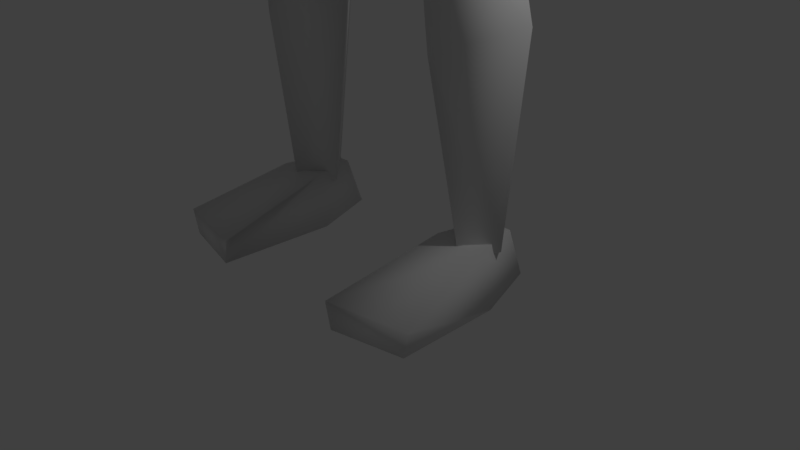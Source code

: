 # Source: basemale.blend  (saved by Blender 2.78.0; exported with 4.5.12 LTS)
import bpy
from mathutils import Matrix  # noqa: F401  (used for matrix-valued properties, if any)

bpy.ops.wm.read_factory_settings(use_empty=True)
scene = bpy.context.scene
scene.name = 'Scene'

# ---- collections
col_collection_1 = bpy.data.collections.new('Collection 1'); scene.collection.children.link(col_collection_1)

# ---- materials (node trees are filled in below, after node groups)
mat_material = bpy.data.materials.new('Material')
mat_material.alpha_threshold = 0.0
mat_material.use_transparent_shadow = False
mat_material.roughness = 0.5
mat_material.line_color = (0.0, 0.0, 0.0, 1.0)

# ---- material node trees

# ---- world
world_world = bpy.data.worlds.new('World'); scene.world = world_world
world_world.color = (0.05088, 0.05088, 0.05088)
world_world.use_sun_shadow = False
world_world.sun_shadow_jitter_overblur = 0.0
world_world.cycles.sampling_method = 'MANUAL'

# ---- cameras
cam_camera = bpy.data.cameras.new('Camera')
cam_camera.clip_end = 100.0
cam_camera.lens = 35.0
cam_camera.sensor_width = 32.0
cam_camera.sensor_height = 18.0
cam_camera.ortho_scale = 7.314
cam_camera.dof.focus_distance = 0.0
cam_camera.dof.aperture_fstop = 128.0

# ---- lights
light_lamp = bpy.data.lights.new('Lamp', 'POINT')
light_lamp.transmission_factor = 0.0
light_lamp.cutoff_distance = 30.0
light_lamp.energy = 100.0
light_lamp.shadow_buffer_clip_start = 1.001
light_lamp.shadow_soft_size = 0.1
light_lamp.shadow_maximum_resolution = 0.006
light_lamp.use_absolute_resolution = True

# ---- meshes
me_cube = bpy.data.meshes.new('Cube')
me_cube.from_pydata([(1.128, 0.9151, 9.297), (0.8057, -0.9618, 9.102), (1.184, 0.8609, 10.23), (1.027, -1.097, 10.27), (1.817, 1.375, 11.76), (1.724, -1.169, 11.67), (2.34, 1.16, 12.89), (2.032, -0.685, 12.83), (2.168, 0.2283, 13.37), (1.374, -0.2204, 9.251), (1.544, -0.2317, 10.23), (1.964, 0.03249, 11.73), (2.284, 0.2935, 12.84), (2.347, -0.6916, 12.54), (3.178, 0.2401, 12.54), (1.516, 0.2401, 12.54), (2.347, 1.172, 12.54), (2.349, -0.4338, 10.66), (2.95, 0.2401, 10.66), (1.747, 0.2401, 10.66), (2.349, 0.914, 10.66), (2.347, 0.2401, 13.14), (2.351, -0.1313, 8.266), (2.682, 0.2401, 8.199), (2.019, 0.2401, 8.266), (2.351, 0.6115, 8.266), (2.349, -0.3249, 7.898), (2.853, 0.2401, 7.898), (1.845, 0.2401, 7.897), (2.349, 0.8051, 7.898), (2.35, -0.3249, 7.212), (2.854, 0.2401, 7.212), (1.846, 0.2401, 7.212), (2.35, 0.8051, 7.212), (2.327, 0.2401, 6.956), (2.349, -0.3947, 9.998), (2.915, 0.2401, 9.999), (1.783, 0.2401, 9.998), (2.349, 0.8749, 9.998), (2.829, 0.2401, 10.37), (2.349, 0.7785, 10.36), (2.349, -0.2983, 10.23), (1.869, 0.2401, 10.23), (0.7657, -0.08452, 12.85), (0.3652, 0.03648, 14.31), (0.7657, 0.7848, 12.92), (0.3652, 0.7256, 14.31), (0.837, 0.5388, 14.18), (0.8074, 0.6983, 15.94), (0.577, -0.4771, 13.89), (0.657, -0.4791, 15.86), (0.9961, 0.8082, 15.15), (0.7594, -0.6109, 15.04), (1.008, -1.036, 9.201), (1.092, 0.8897, 9.269), (1.293, -0.8113, 8.382), (1.371, 0.7914, 8.424), (1.455, -0.2457, 9.253), (1.646, -0.2344, 8.476), (0.3045, -0.4984, 7.67), (0.23, 0.7161, 7.681), (0.5729, -0.08155, 7.677), (1.128, 0.4175, 0.5616), (0.1893, 0.2152, 7.642), (1.507, 0.7966, 0.5616), (0.9295, 1.097, 7.941), (1.507, 0.03847, 0.5616), (0.9295, -1.067, 7.939), (1.828, 0.4175, 0.5865), (1.702, -0.004089, 8.47), (0.7323, 0.2152, 4.413), (1.263, 0.7019, 4.593), (1.861, 0.2152, 4.603), (1.263, -0.4538, 4.563), (1.359, 1.006, 3.429), (2.142, 0.3163, 3.252), (1.359, -0.3566, 2.948), (0.691, 0.3163, 3.081), (0.3026, 0.1103, 5.533), (1.136, 1.006, 5.842), (2.219, 0.1103, 6.089), (1.136, -0.8374, 5.55), (0.7117, 0.032, 8.708), (1.27, -0.4538, 4.443), (0.7253, 0.2152, 4.533), (1.868, 0.2152, 4.484), (1.27, 0.7019, 4.474), (1.327, 0.1467, 4.088), (1.222, 0.1467, 4.847), (1.486, 0.4468, 0.3334), (0.9609, 0.08321, 0.0181), (1.139, 0.08321, 0.6917), (1.239, 0.9569, 0.04738), (1.288, 0.7568, 0.6917), (1.991, 0.08321, 0.0181), (1.813, 0.08321, 0.6917), (1.713, 0.9569, 0.04738), (1.665, 0.7568, 0.6917), (1.041, -1.486, 0.005354), (0.9704, -1.495, 0.3497), (2.069, -1.289, 0.3439), (1.987, -1.278, 0.005354), (2.349, -0.2983, 10.36), (2.829, 0.2401, 10.23), (1.869, 0.2401, 10.36), (2.349, 0.7785, 10.23), (2.349, 0.2401, 10.61), (2.349, 0.2635, 9.872), (2.351, 0.6115, 8.199), (2.019, 0.2401, 8.199), (2.351, -0.1313, 8.199), (2.682, 0.2401, 8.266), (2.351, 0.2401, 8.376), (2.335, 0.2401, 7.991), (2.182, 0.7763, 13.38), (-1.128, 0.9151, 9.297), (-0.8057, -0.9618, 9.102), (0.0, -1.083, 9.049), (0.0, 0.8968, 9.259), (-1.184, 0.8609, 10.23), (-1.027, -1.097, 10.27), (0.0, -1.394, 10.24), (0.0, 0.8609, 10.23), (-1.817, 1.375, 11.76), (-1.724, -1.169, 11.67), (0.0, 1.375, 11.76), (0.0, -1.58, 11.63), (-2.34, 1.16, 12.89), (-2.032, -0.685, 12.83), (0.0, 1.375, 12.83), (0.0, -1.11, 12.83), (-2.168, 0.2283, 13.37), (0.0, 0.9737, 13.49), (0.0, -0.7271, 13.18), (-1.374, -0.2204, 9.251), (0.0, -0.1195, 8.638), (-1.544, -0.2317, 10.23), (-1.964, 0.03249, 11.73), (-2.284, 0.2935, 12.84), (-2.347, -0.6916, 12.54), (-3.178, 0.2401, 12.54), (-1.516, 0.2401, 12.54), (-2.347, 1.172, 12.54), (-2.349, -0.4338, 10.66), (-2.95, 0.2401, 10.66), (-1.747, 0.2401, 10.66), (-2.349, 0.914, 10.66), (-2.347, 0.2401, 13.14), (-2.351, -0.1313, 8.266), (-2.682, 0.2401, 8.199), (-2.019, 0.2401, 8.266), (-2.351, 0.6115, 8.266), (-2.349, -0.3249, 7.898), (-2.853, 0.2401, 7.898), (-1.845, 0.2401, 7.897), (-2.349, 0.8051, 7.898), (-2.35, -0.3249, 7.212), (-2.854, 0.2401, 7.212), (-1.846, 0.2401, 7.212), (-2.35, 0.8051, 7.212), (-2.327, 0.2401, 6.956), (-2.349, -0.3947, 9.998), (-2.915, 0.2401, 9.999), (-1.783, 0.2401, 9.998), (-2.349, 0.8749, 9.998), (-2.829, 0.2401, 10.37), (-2.349, 0.7785, 10.36), (-2.349, -0.2983, 10.23), (-1.869, 0.2401, 10.23), (0.0, -0.4907, 12.77), (0.0, -0.06222, 14.32), (0.0, 0.9361, 12.95), (0.0, 0.8769, 14.38), (-0.7657, -0.08452, 12.85), (-0.3652, 0.03648, 14.31), (-0.7657, 0.7848, 12.92), (-0.3652, 0.7256, 14.31), (0.0, -0.9593, 15.0), (0.0, 0.2221, 16.29), (0.0, 1.191, 14.2), (0.0, 1.25, 16.0), (-0.837, 0.5388, 14.18), (-0.8074, 0.6983, 15.94), (-0.577, -0.4771, 13.89), (-0.657, -0.4791, 15.86), (0.0, -0.777, 13.77), (0.0, -0.7463, 15.88), (-0.9961, 0.8082, 15.15), (-0.7594, -0.6109, 15.04), (0.0, 1.47, 15.18), (0.0, 0.3061, 13.55), (-1.008, -1.036, 9.201), (-1.092, 0.8897, 9.269), (0.0, 0.8897, 9.322), (0.0, -1.252, 9.244), (-1.293, -0.8113, 8.382), (-1.371, 0.7914, 8.424), (0.0, 1.236, 8.411), (0.0, -1.29, 8.27), (-1.455, -0.2457, 9.253), (0.0, -0.3465, 9.761), (-1.646, -0.2344, 8.476), (-0.3045, -0.4984, 7.67), (-0.23, 0.7161, 7.681), (0.0, 0.7264, 7.654), (0.0, -0.9459, 7.595), (-0.5729, -0.08155, 7.677), (0.0, -0.1036, 7.343), (-1.128, 0.4175, 0.5616), (-0.1893, 0.2152, 7.642), (-1.507, 0.7966, 0.5616), (-0.9295, 1.097, 7.941), (-1.507, 0.03847, 0.5616), (-0.9295, -1.067, 7.939), (-1.828, 0.4175, 0.5865), (-1.702, -0.004089, 8.47), (-0.7323, 0.2152, 4.413), (-1.263, 0.7019, 4.593), (-1.861, 0.2152, 4.603), (-1.263, -0.4538, 4.563), (-1.359, 1.006, 3.429), (-2.142, 0.3163, 3.252), (-1.359, -0.3566, 2.948), (-0.691, 0.3163, 3.081), (-0.3026, 0.1103, 5.533), (-1.136, 1.006, 5.842), (-2.219, 0.1103, 6.089), (-1.136, -0.8374, 5.55), (-0.7117, 0.032, 8.708), (-1.27, -0.4538, 4.443), (-0.7253, 0.2152, 4.533), (-1.868, 0.2152, 4.484), (-1.27, 0.7019, 4.474), (-1.327, 0.1467, 4.088), (-1.222, 0.1467, 4.847), (-1.486, 0.4468, 0.3334), (-0.9609, 0.08321, 0.0181), (-1.139, 0.08321, 0.6917), (-1.239, 0.9569, 0.04738), (-1.288, 0.7568, 0.6917), (-1.991, 0.08321, 0.0181), (-1.813, 0.08321, 0.6917), (-1.713, 0.9569, 0.04738), (-1.665, 0.7568, 0.6917), (-1.041, -1.486, 0.005354), (-0.9704, -1.495, 0.3497), (-2.069, -1.289, 0.3439), (-1.987, -1.278, 0.005354), (-2.349, -0.2983, 10.36), (-2.829, 0.2401, 10.23), (-1.869, 0.2401, 10.36), (-2.349, 0.7785, 10.23), (-2.349, 0.2401, 10.61), (-2.349, 0.2635, 9.872), (-2.351, 0.6115, 8.199), (-2.019, 0.2401, 8.199), (-2.351, -0.1313, 8.199), (-2.682, 0.2401, 8.266), (-2.351, 0.2401, 8.376), (-2.335, 0.2401, 7.991), (-2.182, 0.7763, 13.38), (0.0, 0.1243, 12.17), (-2.514, -0.3533, 7.202), (-2.514, -0.3533, 7.849), (-2.514, 0.8552, 7.515), (-2.514, 0.8552, 8.162), (-2.185, -0.3533, 7.202), (-2.185, -0.3533, 7.849), (-2.185, 0.8552, 7.515), (-2.185, 0.8552, 8.162), (-2.514, -0.7519, 7.202), (-2.514, -0.7519, 7.849), (-2.185, -0.7519, 7.202), (-2.185, -0.7519, 7.849), (-2.514, -0.3533, 5.877), (-2.185, -0.3533, 5.877), (-2.514, -0.7519, 5.877), (-2.185, -0.7519, 5.877)], [], [(9, 1, 117, 135), (2, 122, 125, 4), (9, 10, 3, 1), (1, 3, 121, 117), (4, 125, 129, 6), (2, 0, 118, 122), (121, 3, 5, 126), (10, 2, 4, 11), (6, 129, 132, 114), (126, 5, 7, 130), (11, 4, 6, 12), (7, 12, 8), (130, 7, 8, 133), (12, 6, 114), (5, 11, 12, 7), (3, 10, 11, 5), (0, 2, 10, 9), (0, 9, 135, 118), (25, 111, 27, 29), (15, 16, 20, 19), (36, 35, 110, 23), (17, 18, 14, 13), (15, 19, 17, 13), (20, 16, 14, 18), (13, 14, 21), (14, 16, 21), (16, 15, 21), (15, 13, 21), (35, 37, 109, 110), (38, 36, 23, 108), (37, 38, 108, 109), (28, 29, 33, 32), (24, 25, 29, 28), (111, 22, 26, 27), (22, 24, 28, 26), (27, 26, 30, 31), (26, 28, 32, 30), (29, 27, 31, 33), (32, 33, 34), (33, 31, 34), (31, 30, 34), (30, 32, 34), (104, 40, 38, 37), (40, 39, 36, 38), (102, 104, 37, 35), (39, 102, 35, 36), (18, 17, 41, 103), (17, 19, 42, 41), (20, 18, 103, 105), (19, 20, 105, 42), (171, 172, 46, 45), (45, 46, 44, 43), (43, 44, 170, 169), (43, 169, 261), (46, 172, 170, 44), (179, 189, 51, 47), (189, 180, 48, 51), (47, 51, 52, 49), (51, 48, 50, 52), (50, 48, 178), (52, 50, 186, 177), (186, 50, 178), (49, 185, 190), (49, 52, 177, 185), (47, 49, 190), (179, 47, 190), (48, 180, 178), (57, 54, 193, 200), (57, 58, 56, 54), (54, 56, 197, 193), (55, 53, 194, 198), (53, 55, 58, 57), (53, 57, 200, 194), (58, 55, 59, 61), (55, 198, 205, 59), (197, 56, 60, 204), (56, 58, 61, 60), (204, 60, 207), (60, 61, 207), (59, 205, 207), (61, 59, 207), (78, 63, 65, 79), (79, 65, 69, 80), (80, 69, 67, 81), (81, 67, 63, 78), (90, 91, 93, 92), (76, 73, 84, 77), (75, 72, 73, 76), (74, 71, 72, 75), (77, 84, 71, 74), (62, 77, 74, 64), (64, 74, 75, 68), (68, 75, 76, 66), (66, 76, 77, 62), (83, 81, 78, 70), (85, 80, 81, 83), (86, 79, 80, 85), (70, 78, 79, 86), (69, 65, 82), (65, 63, 82), (63, 67, 82), (67, 69, 82), (83, 70, 87), (70, 86, 87), (86, 85, 87), (85, 83, 87), (73, 72, 88), (72, 71, 88), (71, 84, 88), (84, 73, 88), (64, 68, 89), (68, 66, 89), (66, 62, 89), (62, 64, 89), (92, 93, 97, 96), (96, 97, 95, 94), (95, 91, 99, 100), (92, 96, 94, 90), (97, 93, 91, 95), (101, 100, 99, 98), (94, 95, 100, 101), (91, 90, 98, 99), (90, 94, 101, 98), (102, 39, 106), (39, 40, 106), (40, 104, 106), (104, 102, 106), (41, 42, 107), (42, 105, 107), (105, 103, 107), (103, 41, 107), (25, 24, 112), (24, 22, 112), (22, 111, 112), (111, 25, 112), (109, 108, 113), (108, 23, 113), (23, 110, 113), (110, 109, 113), (8, 12, 114), (133, 8, 114, 132), (261, 45, 43), (45, 261, 171), (134, 135, 117, 116), (119, 123, 125, 122), (134, 116, 120, 136), (116, 117, 121, 120), (123, 127, 129, 125), (119, 122, 118, 115), (121, 126, 124, 120), (136, 137, 123, 119), (127, 260, 132, 129), (126, 130, 128, 124), (137, 138, 127, 123), (128, 131, 138), (130, 133, 131, 128), (138, 260, 127), (124, 128, 138, 137), (120, 124, 137, 136), (115, 134, 136, 119), (115, 118, 135, 134), (151, 155, 153, 257), (141, 145, 146, 142), (162, 149, 256, 161), (143, 139, 140, 144), (141, 139, 143, 145), (146, 144, 140, 142), (139, 147, 140), (140, 147, 142), (142, 147, 141), (141, 147, 139), (161, 256, 255, 163), (164, 254, 149, 162), (163, 255, 254, 164), (154, 158, 159, 155), (150, 154, 155, 151), (257, 153, 152, 148), (148, 152, 154, 150), (153, 157, 156, 152), (152, 156, 158, 154), (155, 159, 157, 153), (158, 160, 159), (159, 160, 157), (157, 160, 156), (156, 160, 158), (250, 163, 164, 166), (166, 164, 162, 165), (248, 161, 163, 250), (165, 162, 161, 248), (144, 249, 167, 143), (143, 167, 168, 145), (146, 251, 249, 144), (145, 168, 251, 146), (171, 175, 176, 172), (175, 173, 174, 176), (173, 169, 170, 174), (173, 261, 169), (176, 174, 170, 172), (179, 181, 187, 189), (189, 187, 182, 180), (181, 183, 188, 187), (187, 188, 184, 182), (184, 178, 182), (188, 177, 186, 184), (186, 178, 184), (183, 190, 185), (183, 185, 177, 188), (181, 190, 183), (179, 190, 181), (182, 178, 180), (199, 200, 193, 192), (199, 192, 196, 201), (192, 193, 197, 196), (195, 198, 194, 191), (191, 199, 201, 195), (191, 194, 200, 199), (201, 206, 202, 195), (195, 202, 205, 198), (197, 204, 203, 196), (196, 203, 206, 201), (204, 207, 203), (203, 207, 206), (202, 207, 205), (206, 207, 202), (224, 225, 211, 209), (225, 226, 215, 211), (226, 227, 213, 215), (227, 224, 209, 213), (236, 238, 239, 237), (222, 223, 230, 219), (221, 222, 219, 218), (220, 221, 218, 217), (223, 220, 217, 230), (208, 210, 220, 223), (210, 214, 221, 220), (214, 212, 222, 221), (212, 208, 223, 222), (229, 216, 224, 227), (231, 229, 227, 226), (232, 231, 226, 225), (216, 232, 225, 224), (215, 228, 211), (211, 228, 209), (209, 228, 213), (213, 228, 215), (229, 233, 216), (216, 233, 232), (232, 233, 231), (231, 233, 229), (219, 234, 218), (218, 234, 217), (217, 234, 230), (230, 234, 219), (210, 235, 214), (214, 235, 212), (212, 235, 208), (208, 235, 210), (238, 242, 243, 239), (242, 240, 241, 243), (241, 246, 245, 237), (238, 236, 240, 242), (243, 241, 237, 239), (247, 244, 245, 246), (240, 247, 246, 241), (237, 245, 244, 236), (236, 244, 247, 240), (248, 252, 165), (165, 252, 166), (166, 252, 250), (250, 252, 248), (167, 253, 168), (168, 253, 251), (251, 253, 249), (249, 253, 167), (151, 258, 150), (150, 258, 148), (148, 258, 257), (257, 258, 151), (255, 259, 254), (254, 259, 149), (149, 259, 256), (256, 259, 255), (131, 260, 138), (133, 132, 260, 131), (261, 173, 175), (175, 171, 261), (262, 263, 265, 264), (264, 265, 269, 268), (268, 269, 267, 266), (267, 263, 271, 273), (264, 268, 266, 262), (269, 265, 263, 267), (272, 273, 271, 270), (266, 267, 273, 272), (263, 262, 270, 271), (270, 262, 274, 276), (274, 275, 277, 276), (266, 272, 277, 275), (272, 270, 276, 277), (262, 266, 275, 274)])
me_cube.polygons.foreach_set('use_smooth', [1, 1, 1, 1, 1, 1, 1, 1, 1, 1, 1, 1, 1, 1, 1, 1, 1, 1, 1, 1, 1, 1, 1, 1, 1, 1, 1, 1, 1, 1, 1, 1, 1, 1, 1, 1, 1, 1, 1, 1, 1, 1, 1, 1, 1, 1, 1, 1, 1, 1, 1, 1, 1, 1, 1, 1, 1, 1, 1, 1, 1, 1, 1, 1, 1, 1, 1, 1, 1, 1, 1, 1, 1, 1, 1, 1, 1, 1, 1, 1, 1, 1, 1, 1, 1, 1, 1, 1, 1, 1, 1, 1, 1, 1, 1, 1, 1, 1, 1, 1, 1, 1, 1, 1, 1, 1, 1, 1, 1, 1, 1, 1, 1, 1, 1, 1, 1, 1, 1, 1, 1, 1, 1, 1, 1, 1, 1, 1, 1, 1, 1, 1, 1, 1, 1, 1, 1, 1, 1, 1, 1, 1, 1, 1, 1, 1, 1, 1, 1, 1, 1, 1, 1, 1, 1, 1, 1, 1, 1, 1, 1, 1, 1, 1, 1, 1, 1, 1, 1, 1, 1, 1, 1, 1, 1, 1, 1, 1, 1, 1, 1, 1, 1, 1, 1, 1, 1, 1, 1, 1, 1, 1, 1, 1, 1, 1, 1, 1, 1, 1, 1, 1, 1, 1, 1, 1, 1, 1, 1, 1, 1, 1, 1, 1, 1, 1, 1, 1, 1, 1, 1, 1, 1, 1, 1, 1, 1, 1, 1, 1, 1, 1, 1, 1, 1, 1, 1, 1, 1, 1, 1, 1, 1, 1, 1, 1, 1, 1, 1, 1, 1, 1, 1, 1, 1, 1, 1, 1, 1, 1, 1, 1, 1, 1, 1, 1, 1, 1, 1, 1, 1, 1, 1, 1, 1, 1, 1, 1, 1, 1, 1, 1, 1, 1, 1, 1, 0, 0, 0, 0, 0, 0, 0, 0, 0, 0, 0, 0, 0, 0])
me_cube.materials.append(mat_material)
me_cube.use_remesh_preserve_volume = False
me_cube.use_remesh_preserve_attributes = False
me_cube.use_mirror_vertex_groups = False
me_cube.update()
arm_armature = bpy.data.armatures.new('Armature')  # bones are not reproduced

# ---- objects
ob_armature = bpy.data.objects.new('Armature', arm_armature)
ob_cube = bpy.data.objects.new('Cube', me_cube)
ob_lamp = bpy.data.objects.new('Lamp', light_lamp)
ob_camera = bpy.data.objects.new('Camera', cam_camera)

# ---- transforms, parenting, visibility, modifiers, constraints
ob_armature.location = (0.0, 0.0, 0.0)
ob_armature.show_in_front = True
ob_armature.lineart.crease_threshold = 0.0
ob_cube.parent = ob_armature
ob_cube.location = (0.0, -2.98e-08, 0.0)
ob_cube.lock_rotations_4d = False
ob_cube.empty_display_type = 'ARROWS'
ob_cube.lineart.crease_threshold = 0.0
_vg = ob_cube.vertex_groups.new(name='root')
_vg.add([53, 54, 55, 56, 57, 58, 59, 60, 61, 191, 192, 193, 194, 195, 196, 197, 198, 199, 200, 201, 202, 203, 204, 205, 206, 207], 1.0, 'REPLACE')
_vg = ob_cube.vertex_groups.new(name='spine1')
_vg.add([0, 1, 2, 3, 9, 10, 115, 116, 117, 118, 119, 120, 121, 122, 134, 135, 136], 1.0, 'REPLACE')
_vg = ob_cube.vertex_groups.new(name='spine2')
_vg.add([4, 5, 6, 7, 8, 11, 12, 114, 123, 124, 125, 126, 127, 128, 129, 130, 131, 132, 133, 137, 138, 260], 1.0, 'REPLACE')
_vg = ob_cube.vertex_groups.new(name='neck')
_vg.add([43, 44, 45, 46, 169, 170, 171, 172, 173, 174, 175, 176, 261], 1.0, 'REPLACE')
_vg = ob_cube.vertex_groups.new(name='head')
_vg.add([47, 48, 49, 50, 51, 52, 177, 178, 179, 180, 181, 182, 183, 184, 185, 186, 187, 188, 189, 190], 1.0, 'REPLACE')
_vg = ob_cube.vertex_groups.new(name='arm1.L')
_vg.add([13, 14, 15, 16, 17, 18, 19, 20, 21, 41, 42, 103, 105, 107], 1.0, 'REPLACE')
_vg = ob_cube.vertex_groups.new(name='arm2.L')
_vg.add([23, 35, 36, 37, 38, 39, 40, 102, 104, 106, 108, 109, 110, 113], 1.0, 'REPLACE')
_vg = ob_cube.vertex_groups.new(name='hand.L')
_vg.add([22, 24, 25, 26, 27, 28, 29, 30, 31, 32, 33, 34, 111, 112], 1.0, 'REPLACE')
_vg = ob_cube.vertex_groups.new(name='leg1.L')
_vg.add([63, 65, 67, 69, 70, 78, 79, 80, 81, 82, 83, 85, 86, 87], 1.0, 'REPLACE')
_vg = ob_cube.vertex_groups.new(name='leg2.L')
_vg.add([62, 64, 66, 68, 71, 72, 73, 74, 75, 76, 77, 84, 88, 89], 1.0, 'REPLACE')
_vg = ob_cube.vertex_groups.new(name='foot.L')
_vg.add([90, 91, 92, 93, 94, 95, 96, 97, 98, 99, 100, 101], 1.0, 'REPLACE')
_vg = ob_cube.vertex_groups.new(name='arm1.R')
_vg.add([139, 140, 141, 142, 143, 144, 145, 146, 147, 167, 168, 249, 251, 253], 1.0, 'REPLACE')
_vg = ob_cube.vertex_groups.new(name='arm2.R')
_vg.add([149, 161, 162, 163, 164, 165, 166, 248, 250, 252, 254, 255, 256, 259], 1.0, 'REPLACE')
_vg = ob_cube.vertex_groups.new(name='hand.R')
_vg.add([148, 150, 151, 152, 153, 154, 155, 156, 157, 158, 159, 160, 257, 258, 262, 263, 264, 265, 266, 267, 268, 269, 270, 271, 272, 273, 274, 275, 276, 277], 1.0, 'REPLACE')
_vg = ob_cube.vertex_groups.new(name='leg1.R')
_vg.add([209, 211, 213, 215, 216, 224, 225, 226, 227, 228, 229, 231, 232, 233], 1.0, 'REPLACE')
_vg = ob_cube.vertex_groups.new(name='leg2.R')
_vg.add([208, 210, 212, 214, 217, 218, 219, 220, 221, 222, 223, 230, 234, 235], 1.0, 'REPLACE')
_vg = ob_cube.vertex_groups.new(name='foot.R')
_vg.add([236, 237, 238, 239, 240, 241, 242, 243, 244, 245, 246, 247], 1.0, 'REPLACE')
_m = ob_cube.modifiers.new('Armature', 'ARMATURE')
_m.object = ob_armature
ob_lamp.location = (4.076, 1.005, 5.904)
ob_lamp.rotation_euler = (0.6503, 0.05522, 1.866)
ob_lamp.lock_rotations_4d = False
ob_lamp.empty_display_type = 'ARROWS'
ob_lamp.color = (0.0, 0.0, 0.0, 0.0)
ob_lamp.lineart.crease_threshold = 0.0
ob_camera.location = (7.481, -6.508, 5.344)
ob_camera.rotation_euler = (1.109, 0.0, 0.8149)
ob_camera.lock_rotations_4d = False
ob_camera.empty_display_type = 'ARROWS'
ob_camera.color = (0.0, 0.0, 0.0, 0.0)
ob_camera.display_type = 'WIRE'
ob_camera.lineart.crease_threshold = 0.0

# ---- collection membership
col_collection_1.objects.link(ob_armature)
col_collection_1.objects.link(ob_cube)
col_collection_1.objects.link(ob_lamp)
col_collection_1.objects.link(ob_camera)

# ---- scene / render settings (as saved in the file)
scene.camera = ob_camera
scene.frame_start = 1; scene.frame_end = 12; scene.frame_set(13)
scene.render.engine = 'BLENDER_EEVEE_NEXT'
scene.render.resolution_percentage = 50
scene.render.dither_intensity = 0.0
scene.cycles.use_denoising = False
scene.cycles.samples = 128
scene.cycles.sampling_pattern = 'TABULATED_SOBOL'
scene.cycles.light_sampling_threshold = 0.0
scene.cycles.use_adaptive_sampling = False
scene.cycles.use_light_tree = False
scene.cycles.blur_glossy = 0.0
scene.cycles.sample_clamp_indirect = 0.0
scene.view_settings.view_transform = 'Standard'
bpy.context.view_layer.update()
